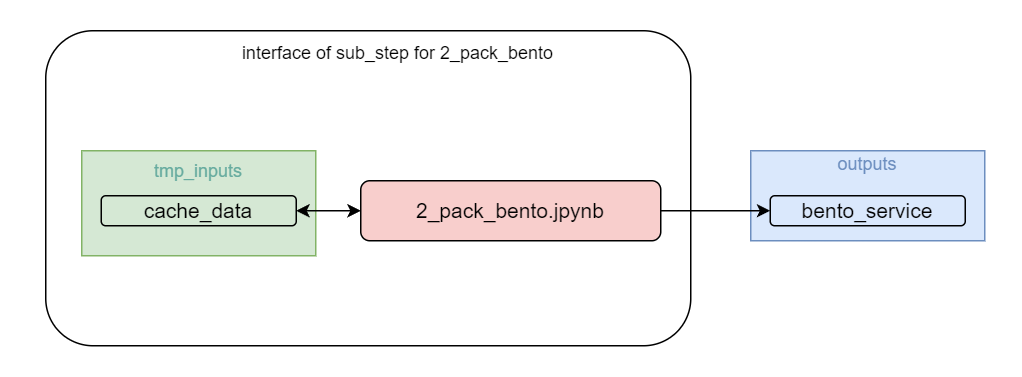

The diagram above was exported from draw.io. Its source (the exported page's mxGraphModel, read from the mxfile embedded in the PNG):
<mxGraphModel dx="989" dy="582" grid="1" gridSize="10" guides="1" tooltips="1" connect="1" arrows="1" fold="1" page="1" pageScale="1" pageWidth="827" pageHeight="1169" math="0" shadow="0">
  <root>
    <mxCell id="0" />
    <mxCell id="1" parent="0" />
    <mxCell id="6j8LQf3S65nzEfAfpp4a-37" value="" style="rounded=1;whiteSpace=wrap;html=1;strokeColor=none;" parent="1" vertex="1">
      <mxGeometry x="360" y="110" width="680" height="250" as="geometry" />
    </mxCell>
    <mxCell id="6j8LQf3S65nzEfAfpp4a-13" value="" style="rounded=1;whiteSpace=wrap;html=1;" parent="1" vertex="1">
      <mxGeometry x="390" y="130" width="430" height="210" as="geometry" />
    </mxCell>
    <mxCell id="6j8LQf3S65nzEfAfpp4a-6" value="&lt;font style=&quot;font-size: 12px;&quot;&gt;&lt;font color=&quot;#67ab9f&quot;&gt;&lt;font style=&quot;font-size: 12px;&quot;&gt;tmp_inputs&lt;/font&gt;&lt;br&gt;&lt;br&gt;&lt;br&gt;&lt;/font&gt;&lt;br&gt;&lt;/font&gt;" style="rounded=0;whiteSpace=wrap;html=1;fillColor=#d5e8d4;strokeColor=#82b366;" parent="1" vertex="1">
      <mxGeometry x="414" y="210" width="156" height="70" as="geometry" />
    </mxCell>
    <mxCell id="6j8LQf3S65nzEfAfpp4a-14" value="interface of sub_step for&amp;nbsp;2_pack_bento" style="text;html=1;strokeColor=none;fillColor=none;align=center;verticalAlign=middle;whiteSpace=wrap;rounded=0;" parent="1" vertex="1">
      <mxGeometry x="510" y="130" width="230" height="30" as="geometry" />
    </mxCell>
    <mxCell id="6j8LQf3S65nzEfAfpp4a-21" value="&lt;font style=&quot;font-size: 12px;&quot;&gt;&lt;font color=&quot;#6c8ebf&quot;&gt;&lt;font style=&quot;font-size: 12px;&quot;&gt;outputs&lt;/font&gt;&lt;br&gt;&lt;br&gt;&lt;br&gt;&lt;/font&gt;&lt;br&gt;&lt;/font&gt;" style="rounded=0;whiteSpace=wrap;html=1;fillColor=#dae8fc;strokeColor=#6c8ebf;" parent="1" vertex="1">
      <mxGeometry x="860" y="210" width="156" height="60" as="geometry" />
    </mxCell>
    <mxCell id="6j8LQf3S65nzEfAfpp4a-23" value="&lt;font style=&quot;font-size: 14px;&quot;&gt;bento_service&lt;/font&gt;" style="rounded=1;whiteSpace=wrap;html=1;fillColor=#dae8fc;strokeColor=#000000;strokeWidth=1;" parent="1" vertex="1">
      <mxGeometry x="873" y="240" width="130" height="20" as="geometry" />
    </mxCell>
    <mxCell id="1oPznNRnslaS8ULLVM0Y-32" style="edgeStyle=orthogonalEdgeStyle;rounded=0;orthogonalLoop=1;jettySize=auto;html=1;entryX=0;entryY=0.5;entryDx=0;entryDy=0;" parent="1" source="1oPznNRnslaS8ULLVM0Y-15" target="6j8LQf3S65nzEfAfpp4a-23" edge="1">
      <mxGeometry relative="1" as="geometry" />
    </mxCell>
    <mxCell id="70FqUgRhYC9gwTctzjbM-1" style="edgeStyle=orthogonalEdgeStyle;rounded=0;orthogonalLoop=1;jettySize=auto;html=1;entryX=1;entryY=0.5;entryDx=0;entryDy=0;startArrow=classic;startFill=1;" parent="1" source="1oPznNRnslaS8ULLVM0Y-15" target="1oPznNRnslaS8ULLVM0Y-23" edge="1">
      <mxGeometry relative="1" as="geometry" />
    </mxCell>
    <mxCell id="1oPznNRnslaS8ULLVM0Y-15" value="&lt;font style=&quot;font-size: 14px;&quot;&gt;2_pack_bento.jpynb&lt;/font&gt;" style="rounded=1;whiteSpace=wrap;html=1;fillColor=#f8cecc;strokeColor=#000000;strokeWidth=1;" parent="1" vertex="1">
      <mxGeometry x="600" y="230" width="200" height="40" as="geometry" />
    </mxCell>
    <mxCell id="1oPznNRnslaS8ULLVM0Y-23" value="&lt;font style=&quot;font-size: 14px;&quot;&gt;cache_data&lt;/font&gt;" style="rounded=1;whiteSpace=wrap;html=1;fillColor=#d5e8d4;strokeColor=#000000;strokeWidth=1;" parent="1" vertex="1">
      <mxGeometry x="427" y="240" width="130" height="20" as="geometry" />
    </mxCell>
  </root>
</mxGraphModel>